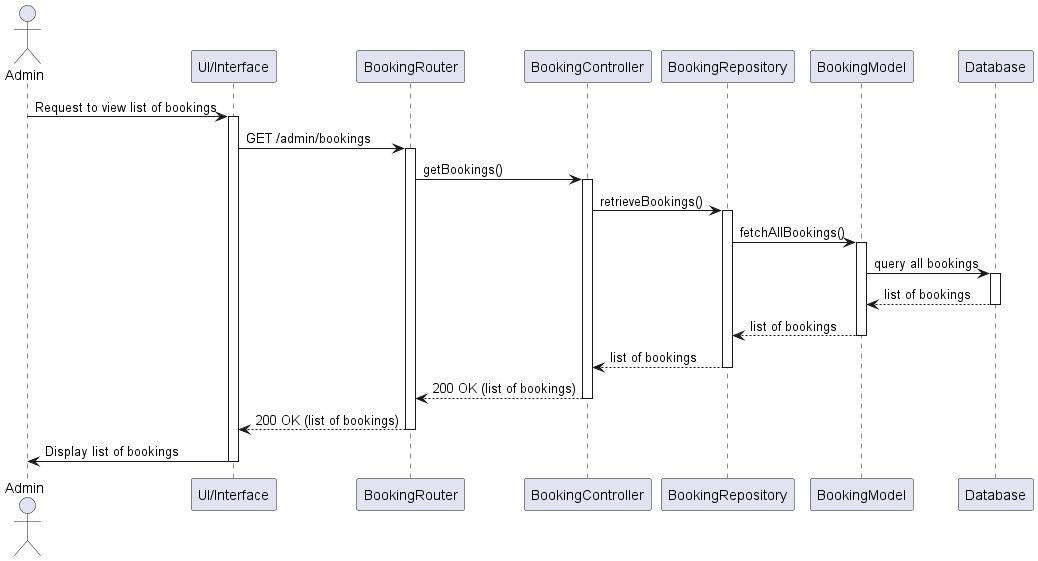

The diagram above was rendered by PlantUML. Its source (embedded in the PNG):
@startuml
actor Admin
participant "UI/Interface" as UI
participant "BookingRouter" as Router
participant "BookingController" as Controller
participant "BookingRepository" as Repository
participant "BookingModel" as BookingModel
participant "Database" as DB

Admin -> UI: Request to view list of bookings
activate UI
UI -> Router: GET /admin/bookings
activate Router
Router -> Controller: getBookings()
activate Controller
Controller -> Repository: retrieveBookings()
activate Repository

Repository -> BookingModel: fetchAllBookings()
activate BookingModel
BookingModel -> DB: query all bookings
activate DB
DB --> BookingModel: list of bookings
deactivate DB
BookingModel --> Repository: list of bookings
deactivate BookingModel
Repository --> Controller: list of bookings
deactivate Repository

Controller --> Router: 200 OK (list of bookings)
deactivate Controller
Router --> UI: 200 OK (list of bookings)
deactivate Router
UI -> Admin: Display list of bookings
deactivate UI
@enduml